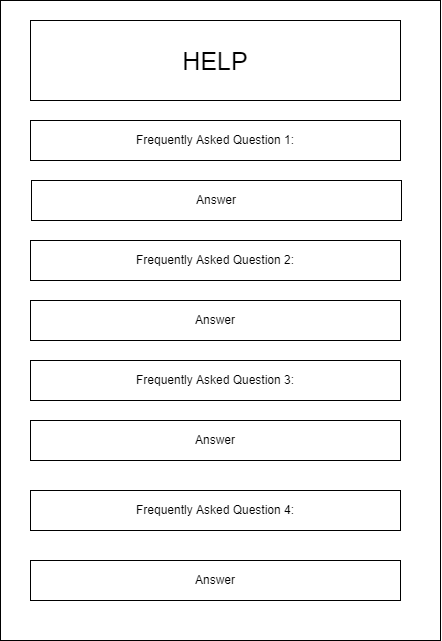

The diagram above was exported from draw.io. Its source (the exported page's mxGraphModel, read from the mxfile embedded in the PNG):
<mxGraphModel dx="1038" dy="546" grid="1" gridSize="10" guides="1" tooltips="1" connect="1" arrows="1" fold="1" page="1" pageScale="1" pageWidth="850" pageHeight="1100" math="0" shadow="0">
  <root>
    <mxCell id="a3NKFrAA06QD7-6VNSzi-0" />
    <mxCell id="a3NKFrAA06QD7-6VNSzi-1" parent="a3NKFrAA06QD7-6VNSzi-0" />
    <mxCell id="a3NKFrAA06QD7-6VNSzi-2" value="" style="rounded=0;whiteSpace=wrap;html=1;" parent="a3NKFrAA06QD7-6VNSzi-1" vertex="1">
      <mxGeometry x="210" y="50" width="440" height="640" as="geometry" />
    </mxCell>
    <mxCell id="a3NKFrAA06QD7-6VNSzi-3" value="&lt;font style=&quot;font-size: 25px&quot;&gt;HELP&lt;/font&gt;" style="rounded=0;whiteSpace=wrap;html=1;" parent="a3NKFrAA06QD7-6VNSzi-1" vertex="1">
      <mxGeometry x="240" y="70" width="370" height="80" as="geometry" />
    </mxCell>
    <mxCell id="a3NKFrAA06QD7-6VNSzi-5" value="" style="endArrow=none;html=1;rounded=0;" parent="a3NKFrAA06QD7-6VNSzi-1" edge="1">
      <mxGeometry width="50" height="50" relative="1" as="geometry">
        <mxPoint x="649.77" y="70" as="sourcePoint" />
        <mxPoint x="649.77" y="70" as="targetPoint" />
      </mxGeometry>
    </mxCell>
    <mxCell id="a3NKFrAA06QD7-6VNSzi-16" value="Frequently Asked Question 1:" style="rounded=0;whiteSpace=wrap;html=1;fontSize=12;" vertex="1" parent="a3NKFrAA06QD7-6VNSzi-1">
      <mxGeometry x="240" y="170" width="370" height="40" as="geometry" />
    </mxCell>
    <mxCell id="a3NKFrAA06QD7-6VNSzi-17" value="Frequently Asked Question 2:" style="rounded=0;whiteSpace=wrap;html=1;fontSize=12;" vertex="1" parent="a3NKFrAA06QD7-6VNSzi-1">
      <mxGeometry x="240" y="290" width="370" height="40" as="geometry" />
    </mxCell>
    <mxCell id="a3NKFrAA06QD7-6VNSzi-18" value="Frequently Asked Question 3:" style="rounded=0;whiteSpace=wrap;html=1;fontSize=12;" vertex="1" parent="a3NKFrAA06QD7-6VNSzi-1">
      <mxGeometry x="240" y="410" width="370" height="40" as="geometry" />
    </mxCell>
    <mxCell id="a3NKFrAA06QD7-6VNSzi-19" value="Frequently Asked Question 4:" style="rounded=0;whiteSpace=wrap;html=1;fontSize=12;" vertex="1" parent="a3NKFrAA06QD7-6VNSzi-1">
      <mxGeometry x="240" y="540" width="370" height="40" as="geometry" />
    </mxCell>
    <mxCell id="a3NKFrAA06QD7-6VNSzi-20" value="Answer" style="rounded=0;whiteSpace=wrap;html=1;fontSize=12;" vertex="1" parent="a3NKFrAA06QD7-6VNSzi-1">
      <mxGeometry x="241" y="230" width="370" height="40" as="geometry" />
    </mxCell>
    <mxCell id="a3NKFrAA06QD7-6VNSzi-21" value="Answer" style="rounded=0;whiteSpace=wrap;html=1;fontSize=12;" vertex="1" parent="a3NKFrAA06QD7-6VNSzi-1">
      <mxGeometry x="240" y="350" width="370" height="40" as="geometry" />
    </mxCell>
    <mxCell id="a3NKFrAA06QD7-6VNSzi-22" value="Answer" style="rounded=0;whiteSpace=wrap;html=1;fontSize=12;" vertex="1" parent="a3NKFrAA06QD7-6VNSzi-1">
      <mxGeometry x="240" y="470" width="370" height="40" as="geometry" />
    </mxCell>
    <mxCell id="a3NKFrAA06QD7-6VNSzi-23" value="Answer" style="rounded=0;whiteSpace=wrap;html=1;fontSize=12;" vertex="1" parent="a3NKFrAA06QD7-6VNSzi-1">
      <mxGeometry x="240" y="610" width="370" height="40" as="geometry" />
    </mxCell>
  </root>
</mxGraphModel>